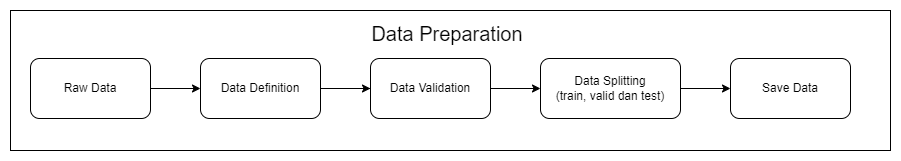

The diagram above was exported from draw.io. Its source (the exported page's mxGraphModel, read from the mxfile embedded in the PNG):
<mxGraphModel dx="880" dy="484" grid="1" gridSize="10" guides="1" tooltips="1" connect="1" arrows="1" fold="1" page="1" pageScale="1" pageWidth="827" pageHeight="1169" math="0" shadow="0">
  <root>
    <mxCell id="0" />
    <mxCell id="1" parent="0" />
    <mxCell id="wXnT1vG51ZoKYfViFdAQ-14" value="" style="rounded=0;whiteSpace=wrap;html=1;" vertex="1" parent="1">
      <mxGeometry y="82" width="880" height="140" as="geometry" />
    </mxCell>
    <mxCell id="wXnT1vG51ZoKYfViFdAQ-1" value="Raw Data" style="rounded=1;whiteSpace=wrap;html=1;" vertex="1" parent="1">
      <mxGeometry x="20" y="130" width="120" height="60" as="geometry" />
    </mxCell>
    <mxCell id="wXnT1vG51ZoKYfViFdAQ-2" value="" style="endArrow=classic;html=1;rounded=0;" edge="1" parent="1">
      <mxGeometry width="50" height="50" relative="1" as="geometry">
        <mxPoint x="140" y="160" as="sourcePoint" />
        <mxPoint x="190" y="160" as="targetPoint" />
      </mxGeometry>
    </mxCell>
    <mxCell id="wXnT1vG51ZoKYfViFdAQ-9" value="" style="edgeStyle=orthogonalEdgeStyle;rounded=0;orthogonalLoop=1;jettySize=auto;html=1;" edge="1" parent="1" source="wXnT1vG51ZoKYfViFdAQ-3">
      <mxGeometry relative="1" as="geometry">
        <mxPoint x="390" y="160" as="targetPoint" />
      </mxGeometry>
    </mxCell>
    <mxCell id="wXnT1vG51ZoKYfViFdAQ-3" value="Data Definition" style="rounded=1;whiteSpace=wrap;html=1;" vertex="1" parent="1">
      <mxGeometry x="190" y="130" width="120" height="60" as="geometry" />
    </mxCell>
    <mxCell id="wXnT1vG51ZoKYfViFdAQ-4" value="" style="endArrow=classic;html=1;rounded=0;" edge="1" parent="1">
      <mxGeometry width="50" height="50" relative="1" as="geometry">
        <mxPoint x="310" y="160" as="sourcePoint" />
        <mxPoint x="360" y="160" as="targetPoint" />
      </mxGeometry>
    </mxCell>
    <mxCell id="wXnT1vG51ZoKYfViFdAQ-5" value="Data Validation" style="rounded=1;whiteSpace=wrap;html=1;" vertex="1" parent="1">
      <mxGeometry x="360" y="130" width="120" height="60" as="geometry" />
    </mxCell>
    <mxCell id="wXnT1vG51ZoKYfViFdAQ-10" value="" style="endArrow=classic;html=1;rounded=0;" edge="1" parent="1">
      <mxGeometry width="50" height="50" relative="1" as="geometry">
        <mxPoint x="480" y="160" as="sourcePoint" />
        <mxPoint x="530" y="160" as="targetPoint" />
      </mxGeometry>
    </mxCell>
    <mxCell id="wXnT1vG51ZoKYfViFdAQ-11" value="Data Splitting&lt;br&gt;(train, valid dan test)" style="rounded=1;whiteSpace=wrap;html=1;" vertex="1" parent="1">
      <mxGeometry x="530" y="130" width="140" height="60" as="geometry" />
    </mxCell>
    <mxCell id="wXnT1vG51ZoKYfViFdAQ-12" value="" style="endArrow=classic;html=1;rounded=0;" edge="1" parent="1">
      <mxGeometry width="50" height="50" relative="1" as="geometry">
        <mxPoint x="670" y="160" as="sourcePoint" />
        <mxPoint x="720" y="160" as="targetPoint" />
      </mxGeometry>
    </mxCell>
    <mxCell id="wXnT1vG51ZoKYfViFdAQ-13" value="Save Data" style="rounded=1;whiteSpace=wrap;html=1;" vertex="1" parent="1">
      <mxGeometry x="720" y="130" width="120" height="60" as="geometry" />
    </mxCell>
    <mxCell id="wXnT1vG51ZoKYfViFdAQ-15" value="&lt;font style=&quot;font-size: 20px;&quot;&gt;Data Preparation&lt;/font&gt;" style="text;html=1;strokeColor=none;fillColor=none;align=center;verticalAlign=middle;whiteSpace=wrap;rounded=0;" vertex="1" parent="1">
      <mxGeometry x="317" y="90" width="240" height="30" as="geometry" />
    </mxCell>
  </root>
</mxGraphModel>